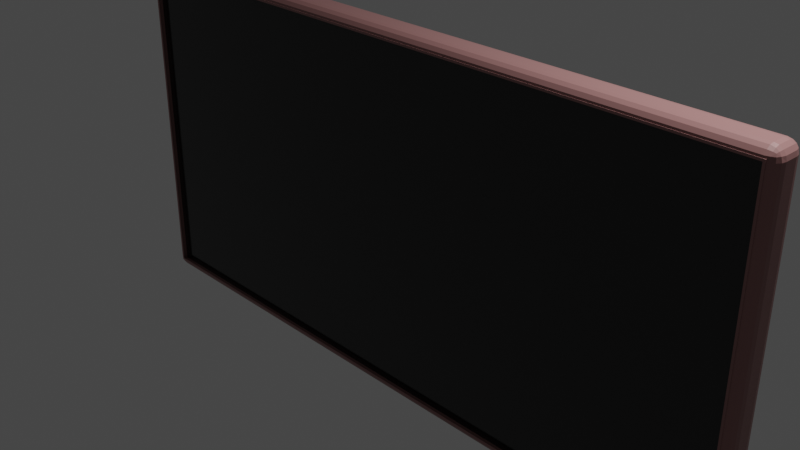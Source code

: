 # Source: monitor.blend  (saved by Blender 2.90.8; exported with 4.5.12 LTS)
import bpy
from mathutils import Matrix  # noqa: F401  (used for matrix-valued properties, if any)

bpy.ops.wm.read_factory_settings(use_empty=True)
scene = bpy.context.scene
scene.name = 'Scene'

# ---- collections
col_collection = bpy.data.collections.new('Collection'); scene.collection.children.link(col_collection)

# ---- materials (node trees are filled in below, after node groups)
mat_material = bpy.data.materials.new('Material')
mat_material.alpha_threshold = 0.0
mat_material.use_transparent_shadow = False
mat_material.line_color = (0.0, 0.0, 0.0, 1.0)
mat_material_001 = bpy.data.materials.new('Material.001')
mat_material_001.use_transparent_shadow = False

# ---- material node trees
mat_material.use_nodes = True; mat_material.node_tree.nodes.clear()
_N = mat_material.node_tree.nodes; _L = mat_material.node_tree.links
n0 = _N.new('ShaderNodeOutputMaterial'); n0.name = 'Material Output'; n0.location = (300, 300)
n1 = _N.new('ShaderNodeBsdfPrincipled'); n1.name = 'Principled BSDF'; n1.location = (10, 300)
n1.distribution = 'GGX'
n1.subsurface_method = 'BURLEY'
n1.inputs[0].default_value = (0.3108, 0.1523, 0.1467, 1.0)
n1.inputs[2].default_value = 0.4
n1.inputs[3].default_value = 1.45
n1.inputs[27].default_value = (0.0, 0.0, 0.0, 1.0)
n1.inputs[28].default_value = 1.0
_L.new(n1.outputs[0], n0.inputs[0])
n0.is_active_output = True
mat_material_001.use_nodes = True; mat_material_001.node_tree.nodes.clear()
_N = mat_material_001.node_tree.nodes; _L = mat_material_001.node_tree.links
n0 = _N.new('ShaderNodeBsdfPrincipled'); n0.name = 'Principled BSDF'; n0.location = (10, 300)
n0.distribution = 'GGX'
n0.subsurface_method = 'BURLEY'
n0.inputs[0].default_value = (0.01885, 0.01885, 0.01885, 1.0)
n0.inputs[1].default_value = 0.4348
n0.inputs[2].default_value = 0.1377
n0.inputs[3].default_value = 1.45
n0.inputs[13].default_value = 0.8527
n0.inputs[27].default_value = (0.0, 0.0, 0.0, 1.0)
n0.inputs[28].default_value = 1.0
n1 = _N.new('ShaderNodeOutputMaterial'); n1.name = 'Material Output'; n1.location = (300, 300)
_L.new(n0.outputs[0], n1.inputs[0])
n1.is_active_output = True

# ---- world
world_world = bpy.data.worlds.new('World'); scene.world = world_world
world_world.use_nodes = True; world_world.node_tree.nodes.clear()
_N = world_world.node_tree.nodes; _L = world_world.node_tree.links
n0 = _N.new('ShaderNodeOutputWorld'); n0.name = 'World Output'; n0.location = (300, 300)
n1 = _N.new('ShaderNodeBackground'); n1.name = 'Background'; n1.location = (10, 300)
n1.inputs[0].default_value = (0.05088, 0.05088, 0.05088, 1.0)
_L.new(n1.outputs[0], n0.inputs[0])
n0.is_active_output = True
world_world.color = (0.05088, 0.05088, 0.05088)
world_world.use_sun_shadow = False
world_world.sun_shadow_jitter_overblur = 0.0

# ---- cameras
cam_camera = bpy.data.cameras.new('Camera')
cam_camera.clip_end = 100.0
cam_camera.ortho_scale = 7.314

# ---- lights
light_light = bpy.data.lights.new('Light', 'POINT')
light_light.transmission_factor = 0.0
light_light.energy = 1000.0
light_light.shadow_soft_size = 0.1
light_light.shadow_maximum_resolution = 0.006
light_light.use_absolute_resolution = True

# ---- meshes
me_cube = bpy.data.meshes.new('Cube')
me_cube.from_pydata([(3.924, -0.1889, 1.923), (3.924, -0.1889, -1.923), (-3.924, -0.1889, 1.923), (-3.924, -0.1889, -1.923), (3.924, -0.02789, 1.923), (3.924, -0.02789, -1.923), (-3.924, -0.02789, 1.923), (-3.924, -0.02789, -1.923), (3.9, 0.1889, 1.899), (3.9, 0.07108, 2.016), (4.018, 0.07108, 1.899), (3.9, 0.1799, 1.944), (3.9, 0.1544, 1.982), (3.945, 0.1799, 1.899), (3.946, 0.1691, 1.945), (3.944, 0.1484, 1.976), (3.968, 0.1391, 1.967), (3.945, 0.07108, 2.008), (3.983, 0.07108, 1.982), (3.9, 0.1162, 2.008), (3.946, 0.1173, 1.997), (3.977, 0.1149, 1.976), (4.009, 0.1162, 1.899), (3.983, 0.1544, 1.899), (4.009, 0.07108, 1.944), (3.998, 0.1173, 1.945), (3.977, 0.1484, 1.943), (3.9, 0.07108, -2.016), (3.9, 0.1889, -1.899), (4.018, 0.07108, -1.899), (3.9, 0.1162, -2.008), (3.9, 0.1544, -1.982), (3.945, 0.07108, -2.008), (3.946, 0.1173, -1.997), (3.944, 0.1484, -1.976), (3.968, 0.1391, -1.967), (3.945, 0.1799, -1.899), (3.983, 0.1544, -1.899), (3.9, 0.1799, -1.944), (3.946, 0.1691, -1.945), (3.977, 0.1484, -1.943), (4.009, 0.07108, -1.944), (3.983, 0.07108, -1.982), (4.009, 0.1162, -1.899), (3.998, 0.1173, -1.945), (3.977, 0.1149, -1.976), (-3.9, 0.1889, 1.899), (-4.018, 0.07108, 1.899), (-3.9, 0.07108, 2.016), (-3.945, 0.1799, 1.899), (-3.983, 0.1544, 1.899), (-3.9, 0.1799, 1.944), (-3.946, 0.1691, 1.945), (-3.977, 0.1484, 1.943), (-3.968, 0.1391, 1.967), (-4.009, 0.07108, 1.944), (-3.983, 0.07108, 1.982), (-4.009, 0.1162, 1.899), (-3.998, 0.1173, 1.945), (-3.977, 0.1149, 1.976), (-3.9, 0.1162, 2.008), (-3.9, 0.1544, 1.982), (-3.945, 0.07108, 2.008), (-3.946, 0.1173, 1.997), (-3.944, 0.1484, 1.976), (-4.018, 0.07108, -1.899), (-3.9, 0.1889, -1.899), (-3.9, 0.07108, -2.016), (-4.009, 0.1162, -1.899), (-3.983, 0.1544, -1.899), (-4.009, 0.07108, -1.944), (-3.998, 0.1173, -1.945), (-3.977, 0.1484, -1.943), (-3.968, 0.1391, -1.967), (-3.9, 0.1799, -1.944), (-3.9, 0.1544, -1.982), (-3.945, 0.1799, -1.899), (-3.946, 0.1691, -1.945), (-3.944, 0.1484, -1.976), (-3.945, 0.07108, -2.008), (-3.983, 0.07108, -1.982), (-3.9, 0.1162, -2.008), (-3.946, 0.1173, -1.997), (-3.977, 0.1149, -1.976), (-3.9, -0.07108, -2.016), (-3.9, -0.1889, -1.899), (-4.018, -0.07108, -1.899), (-3.9, -0.1162, -2.008), (-3.9, -0.1544, -1.982), (-3.945, -0.07108, -2.008), (-3.946, -0.1173, -1.997), (-3.944, -0.1484, -1.976), (-3.968, -0.1391, -1.967), (-3.945, -0.1799, -1.899), (-3.983, -0.1544, -1.899), (-3.9, -0.1799, -1.944), (-3.946, -0.1691, -1.945), (-3.977, -0.1484, -1.943), (-4.009, -0.07108, -1.944), (-3.983, -0.07108, -1.982), (-4.009, -0.1162, -1.899), (-3.998, -0.1173, -1.945), (-3.977, -0.1149, -1.976), (-3.9, -0.1889, 1.899), (-3.9, -0.07108, 2.016), (-4.018, -0.07108, 1.899), (-3.9, -0.1799, 1.944), (-3.9, -0.1544, 1.982), (-3.945, -0.1799, 1.899), (-3.943, -0.1669, 1.942), (-3.942, -0.1494, 1.977), (-3.968, -0.1388, 1.966), (-3.945, -0.07108, 2.008), (-3.983, -0.07108, 1.982), (-3.9, -0.1162, 2.008), (-3.943, -0.1146, 1.994), (-3.978, -0.1135, 1.977), (-4.009, -0.1162, 1.899), (-3.983, -0.1544, 1.899), (-4.009, -0.07108, 1.944), (-3.996, -0.1146, 1.942), (-3.978, -0.1494, 1.941), (4.018, -0.07108, 1.899), (3.9, -0.07108, 2.016), (3.9, -0.1889, 1.899), (4.009, -0.07108, 1.944), (3.983, -0.07108, 1.982), (4.009, -0.1162, 1.899), (3.998, -0.1173, 1.945), (3.977, -0.1149, 1.976), (3.968, -0.1391, 1.967), (3.9, -0.1162, 2.008), (3.9, -0.1544, 1.982), (3.945, -0.07108, 2.008), (3.946, -0.1173, 1.997), (3.944, -0.1484, 1.976), (3.945, -0.1799, 1.899), (3.983, -0.1544, 1.899), (3.9, -0.1799, 1.944), (3.946, -0.1691, 1.945), (3.977, -0.1484, 1.943), (3.9, -0.1889, -1.899), (3.9, -0.07108, -2.016), (4.018, -0.07108, -1.899), (3.9, -0.1799, -1.944), (3.9, -0.1544, -1.982), (3.945, -0.1799, -1.899), (3.943, -0.1669, -1.942), (3.942, -0.1494, -1.977), (3.968, -0.1388, -1.966), (3.945, -0.07108, -2.008), (3.983, -0.07108, -1.982), (3.9, -0.1162, -2.008), (3.943, -0.1146, -1.994), (3.978, -0.1135, -1.977), (4.009, -0.1162, -1.899), (3.983, -0.1544, -1.899), (4.009, -0.07108, -1.944), (3.996, -0.1146, -1.942), (3.978, -0.1494, -1.941)], [], [(67, 27, 142, 84), (0, 2, 6, 4), (3, 2, 103, 85), (86, 105, 47, 65), (9, 48, 104, 123), (29, 10, 122, 143), (1, 3, 85, 141), (0, 1, 141, 124), (2, 0, 124, 103), (5, 4, 6, 7), (2, 3, 7, 6), (3, 1, 5, 7), (1, 0, 4, 5), (8, 11, 14, 13), (11, 12, 15, 14), (13, 14, 26, 23), (14, 15, 16, 26), (9, 17, 20, 19), (17, 18, 21, 20), (19, 20, 15, 12), (20, 21, 16, 15), (10, 22, 25, 24), (22, 23, 26, 25), (24, 25, 21, 18), (25, 26, 16, 21), (27, 30, 33, 32), (30, 31, 34, 33), (32, 33, 45, 42), (33, 34, 35, 45), (28, 36, 39, 38), (36, 37, 40, 39), (38, 39, 34, 31), (39, 40, 35, 34), (29, 41, 44, 43), (41, 42, 45, 44), (43, 44, 40, 37), (44, 45, 35, 40), (46, 49, 52, 51), (49, 50, 53, 52), (51, 52, 64, 61), (52, 53, 54, 64), (47, 55, 58, 57), (55, 56, 59, 58), (57, 58, 53, 50), (58, 59, 54, 53), (48, 60, 63, 62), (60, 61, 64, 63), (62, 63, 59, 56), (63, 64, 54, 59), (65, 68, 71, 70), (68, 69, 72, 71), (70, 71, 83, 80), (71, 72, 73, 83), (66, 74, 77, 76), (74, 75, 78, 77), (76, 77, 72, 69), (77, 78, 73, 72), (67, 79, 82, 81), (79, 80, 83, 82), (81, 82, 78, 75), (82, 83, 73, 78), (84, 87, 90, 89), (87, 88, 91, 90), (89, 90, 102, 99), (90, 91, 92, 102), (85, 93, 96, 95), (93, 94, 97, 96), (95, 96, 91, 88), (96, 97, 92, 91), (86, 98, 101, 100), (98, 99, 102, 101), (100, 101, 97, 94), (101, 102, 92, 97), (103, 106, 109, 108), (106, 107, 110, 109), (108, 109, 121, 118), (109, 110, 111, 121), (104, 112, 115, 114), (112, 113, 116, 115), (114, 115, 110, 107), (115, 116, 111, 110), (105, 117, 120, 119), (117, 118, 121, 120), (119, 120, 116, 113), (120, 121, 111, 116), (122, 125, 128, 127), (125, 126, 129, 128), (127, 128, 140, 137), (128, 129, 130, 140), (123, 131, 134, 133), (131, 132, 135, 134), (133, 134, 129, 126), (134, 135, 130, 129), (124, 136, 139, 138), (136, 137, 140, 139), (138, 139, 135, 132), (139, 140, 130, 135), (141, 144, 147, 146), (144, 145, 148, 147), (146, 147, 159, 156), (147, 148, 149, 159), (142, 150, 153, 152), (150, 151, 154, 153), (152, 153, 148, 145), (153, 154, 149, 148), (143, 155, 158, 157), (155, 156, 159, 158), (157, 158, 154, 151), (158, 159, 149, 154), (67, 84, 89, 79), (79, 89, 99, 80), (80, 99, 98, 70), (70, 98, 86, 65), (27, 67, 81, 30), (30, 81, 75, 31), (31, 75, 74, 38), (38, 74, 66, 28), (10, 29, 43, 22), (22, 43, 37, 23), (23, 37, 36, 13), (13, 36, 28, 8), (85, 103, 108, 93), (93, 108, 118, 94), (94, 118, 117, 100), (100, 117, 105, 86), (124, 141, 146, 136), (136, 146, 156, 137), (137, 156, 155, 127), (127, 155, 143, 122), (46, 66, 76, 49), (49, 76, 69, 50), (50, 69, 68, 57), (57, 68, 65, 47), (123, 104, 114, 131), (131, 114, 107, 132), (132, 107, 106, 138), (138, 106, 103, 124), (9, 123, 133, 17), (17, 133, 126, 18), (18, 126, 125, 24), (24, 125, 122, 10), (84, 142, 152, 87), (87, 152, 145, 88), (88, 145, 144, 95), (95, 144, 141, 85), (104, 48, 62, 112), (112, 62, 56, 113), (113, 56, 55, 119), (119, 55, 47, 105), (48, 9, 19, 60), (60, 19, 12, 61), (61, 12, 11, 51), (51, 11, 8, 46), (142, 27, 32, 150), (150, 32, 42, 151), (151, 42, 41, 157), (157, 41, 29, 143), (66, 46, 8, 28)])
_uv = me_cube.uv_layers.new(name='UVMap')
_uv.uv.foreach_set('vector', [0.1287, 0.578, 0.3713, 0.578, 0.3713, 0.672, 0.1287, 0.672, 0.6192, 0.7529, 0.6192, 0.9971, 0.6192, 0.9971, 0.6192, 0.7529, 0.3808, 0.9971, 0.6192, 0.9971, 0.6177, 0.9963, 0.3823, 0.9963, 0.3823, 0.07795, 0.6177, 0.07795, 0.6177, 0.172, 0.3823, 0.172, 0.6287, 0.578, 0.8713, 0.578, 0.8713, 0.672, 0.6287, 0.672, 0.3823, 0.578, 0.6177, 0.578, 0.6177, 0.672, 0.3823, 0.672, 0.3808, 0.7529, 0.3808, 0.9971, 0.3823, 0.9963, 0.3823, 0.7537, 0.6192, 0.7529, 0.3808, 0.7529, 0.3823, 0.7537, 0.6177, 0.7537, 0.6192, 0.9971, 0.6192, 0.7529, 0.6177, 0.7537, 0.6177, 0.9963, 0.3808, 0.7529, 0.6192, 0.7529, 0.6192, 0.9971, 0.3808, 0.9971, 0.6192, 0.9971, 0.3808, 0.9971, 0.3808, 0.9971, 0.6192, 0.9971, 0.3808, 0.9971, 0.3808, 0.7529, 0.3808, 0.7529, 0.3808, 0.9971, 0.3808, 0.7529, 0.6192, 0.7529, 0.6192, 0.7529, 0.3808, 0.7529, 0.6177, 0.4963, 0.6205, 0.4963, 0.6206, 0.4978, 0.6177, 0.4977, 0.6205, 0.4963, 0.625, 0.4963, 0.625, 0.4977, 0.6206, 0.4978, 0.6177, 0.4977, 0.6206, 0.4978, 0.6204, 0.5, 0.6177, 0.5, 0.6206, 0.4978, 0.625, 0.4977, 0.624, 0.5105, 0.6204, 0.5, 0.6287, 0.578, 0.6273, 0.578, 0.6272, 0.5474, 0.6287, 0.5481, 0.6273, 0.578, 0.625, 0.578, 0.625, 0.5489, 0.6272, 0.5474, 0.6287, 0.5481, 0.6272, 0.5474, 0.6273, 0.5, 0.6287, 0.5, 0.6272, 0.5474, 0.625, 0.5489, 0.624, 0.5105, 0.6273, 0.5, 0.6177, 0.578, 0.6177, 0.5481, 0.6206, 0.5474, 0.6205, 0.578, 0.6177, 0.5481, 0.6177, 0.5, 0.6204, 0.5, 0.6206, 0.5474, 0.6205, 0.578, 0.6206, 0.5474, 0.625, 0.5489, 0.625, 0.578, 0.6206, 0.5474, 0.6204, 0.5, 0.624, 0.5105, 0.625, 0.5489, 0.3713, 0.578, 0.3713, 0.5481, 0.3728, 0.5474, 0.3727, 0.578, 0.3713, 0.5481, 0.3713, 0.5, 0.3727, 0.5, 0.3728, 0.5474, 0.3727, 0.578, 0.3728, 0.5474, 0.375, 0.5489, 0.375, 0.578, 0.3728, 0.5474, 0.3727, 0.5, 0.3755, 0.511, 0.375, 0.5489, 0.3823, 0.4963, 0.3823, 0.4977, 0.3794, 0.4978, 0.3795, 0.4963, 0.3823, 0.4977, 0.3823, 0.5, 0.3796, 0.5, 0.3794, 0.4978, 0.3795, 0.4963, 0.3794, 0.4978, 0.375, 0.4977, 0.375, 0.4963, 0.3794, 0.4978, 0.3796, 0.5, 0.3755, 0.511, 0.375, 0.4977, 0.3823, 0.578, 0.3795, 0.578, 0.3794, 0.5474, 0.3823, 0.5481, 0.3795, 0.578, 0.375, 0.578, 0.375, 0.5489, 0.3794, 0.5474, 0.3823, 0.5481, 0.3794, 0.5474, 0.3796, 0.5, 0.3823, 0.5, 0.3794, 0.5474, 0.375, 0.5489, 0.3755, 0.511, 0.3796, 0.5, 0.6177, 0.2537, 0.6177, 0.2523, 0.6206, 0.2522, 0.6205, 0.2537, 0.6177, 0.2523, 0.6177, 0.25, 0.6204, 0.25, 0.6206, 0.2522, 0.6205, 0.2537, 0.6206, 0.2522, 0.625, 0.2523, 0.625, 0.2537, 0.6206, 0.2522, 0.6204, 0.25, 0.6219, 0.25, 0.625, 0.2523, 0.6177, 0.172, 0.6205, 0.172, 0.6206, 0.2026, 0.6177, 0.2019, 0.6205, 0.172, 0.625, 0.172, 0.625, 0.2011, 0.6206, 0.2026, 0.6177, 0.2019, 0.6206, 0.2026, 0.6204, 0.25, 0.6177, 0.25, 0.6206, 0.2026, 0.625, 0.2011, 0.625, 0.2171, 0.6204, 0.25, 0.8713, 0.578, 0.8713, 0.5481, 0.8728, 0.5474, 0.8727, 0.578, 0.8713, 0.5481, 0.8713, 0.5, 0.8727, 0.5, 0.8728, 0.5474, 0.8727, 0.578, 0.8728, 0.5474, 0.875, 0.5489, 0.875, 0.578, 0.8728, 0.5474, 0.8727, 0.5, 0.8735, 0.5, 0.875, 0.5489, 0.3823, 0.172, 0.3823, 0.2019, 0.3794, 0.2026, 0.3795, 0.172, 0.3823, 0.2019, 0.3823, 0.25, 0.3796, 0.25, 0.3794, 0.2026, 0.3795, 0.172, 0.3794, 0.2026, 0.375, 0.2011, 0.375, 0.172, 0.3794, 0.2026, 0.3796, 0.25, 0.3781, 0.25, 0.375, 0.2011, 0.3823, 0.2537, 0.3795, 0.2537, 0.3794, 0.2522, 0.3823, 0.2523, 0.3795, 0.2537, 0.375, 0.2537, 0.375, 0.2523, 0.3794, 0.2522, 0.3823, 0.2523, 0.3794, 0.2522, 0.3796, 0.25, 0.3823, 0.25, 0.3794, 0.2522, 0.375, 0.2523, 0.375, 0.2515, 0.3796, 0.25, 0.1287, 0.578, 0.1273, 0.578, 0.1272, 0.5474, 0.1287, 0.5481, 0.1273, 0.578, 0.125, 0.578, 0.125, 0.5489, 0.1272, 0.5474, 0.1287, 0.5481, 0.1272, 0.5474, 0.1273, 0.5, 0.1287, 0.5, 0.1272, 0.5474, 0.125, 0.5489, 0.125, 0.5329, 0.1273, 0.5, 0.1287, 0.672, 0.1287, 0.7019, 0.1272, 0.7026, 0.1273, 0.672, 0.1287, 0.7019, 0.1287, 0.75, 0.1273, 0.75, 0.1272, 0.7026, 0.1273, 0.672, 0.1272, 0.7026, 0.125, 0.7011, 0.125, 0.672, 0.1272, 0.7026, 0.1273, 0.75, 0.1265, 0.75, 0.125, 0.7011, 0.3823, 0.9963, 0.3823, 0.9977, 0.3794, 0.9978, 0.3795, 0.9963, 0.3823, 0.9977, 0.3823, 1.0, 0.3796, 1.0, 0.3794, 0.9978, 0.3795, 0.9963, 0.3794, 0.9978, 0.375, 0.9977, 0.375, 0.9963, 0.3794, 0.9978, 0.3796, 1.0, 0.3781, 1.0, 0.375, 0.9977, 0.3823, 0.07795, 0.3795, 0.07795, 0.3794, 0.04737, 0.3823, 0.04812, 0.3795, 0.07795, 0.375, 0.07795, 0.375, 0.04892, 0.3794, 0.04737, 0.3823, 0.04812, 0.3794, 0.04737, 0.3796, 0.0, 0.3823, 0.0, 0.3794, 0.04737, 0.375, 0.04892, 0.375, 0.03295, 0.3796, 0.0, 0.6177, 0.9963, 0.6205, 0.9963, 0.6204, 0.9977, 0.6177, 0.9977, 0.6205, 0.9963, 0.625, 0.9963, 0.625, 0.9977, 0.6204, 0.9977, 0.6177, 0.9977, 0.6204, 0.9977, 0.6203, 1.0, 0.6177, 1.0, 0.6204, 0.9977, 0.625, 0.9977, 0.625, 0.9984, 0.6203, 1.0, 0.8713, 0.672, 0.8727, 0.672, 0.8727, 0.7008, 0.8713, 0.7019, 0.8727, 0.672, 0.875, 0.672, 0.875, 0.7001, 0.8727, 0.7008, 0.8713, 0.7019, 0.8727, 0.7008, 0.8727, 0.75, 0.8713, 0.75, 0.8727, 0.7008, 0.875, 0.7001, 0.875, 0.7169, 0.8727, 0.75, 0.6177, 0.07795, 0.6177, 0.04812, 0.6204, 0.04917, 0.6205, 0.07795, 0.6177, 0.04812, 0.6177, 0.0, 0.6203, 0.0, 0.6204, 0.04917, 0.6205, 0.07795, 0.6204, 0.04917, 0.625, 0.04991, 0.625, 0.07795, 0.6204, 0.04917, 0.6203, 0.0, 0.6219, 0.0, 0.625, 0.04991, 0.6177, 0.672, 0.6205, 0.672, 0.6206, 0.7026, 0.6177, 0.7019, 0.6205, 0.672, 0.625, 0.672, 0.625, 0.7011, 0.6206, 0.7026, 0.6177, 0.7019, 0.6206, 0.7026, 0.6204, 0.75, 0.6177, 0.75, 0.6206, 0.7026, 0.625, 0.7011, 0.6245, 0.739, 0.6204, 0.75, 0.6287, 0.672, 0.6287, 0.7019, 0.6272, 0.7026, 0.6273, 0.672, 0.6287, 0.7019, 0.6287, 0.75, 0.6273, 0.75, 0.6272, 0.7026, 0.6273, 0.672, 0.6272, 0.7026, 0.625, 0.7011, 0.625, 0.672, 0.6272, 0.7026, 0.6273, 0.75, 0.6245, 0.739, 0.625, 0.7011, 0.6177, 0.7537, 0.6177, 0.7523, 0.6206, 0.7522, 0.6205, 0.7537, 0.6177, 0.7523, 0.6177, 0.75, 0.6204, 0.75, 0.6206, 0.7522, 0.6205, 0.7537, 0.6206, 0.7522, 0.625, 0.7523, 0.625, 0.7537, 0.6206, 0.7522, 0.6204, 0.75, 0.6245, 0.739, 0.625, 0.7523, 0.3823, 0.7537, 0.3795, 0.7537, 0.3796, 0.7523, 0.3823, 0.7523, 0.3795, 0.7537, 0.375, 0.7537, 0.375, 0.7523, 0.3796, 0.7523, 0.3823, 0.7523, 0.3796, 0.7523, 0.3797, 0.75, 0.3823, 0.75, 0.3796, 0.7523, 0.375, 0.7523, 0.376, 0.7395, 0.3797, 0.75, 0.3713, 0.672, 0.3727, 0.672, 0.3727, 0.7008, 0.3713, 0.7019, 0.3727, 0.672, 0.375, 0.672, 0.375, 0.7001, 0.3727, 0.7008, 0.3713, 0.7019, 0.3727, 0.7008, 0.3727, 0.75, 0.3713, 0.75, 0.3727, 0.7008, 0.375, 0.7001, 0.376, 0.7395, 0.3727, 0.75, 0.3823, 0.672, 0.3823, 0.7019, 0.3796, 0.7008, 0.3795, 0.672, 0.3823, 0.7019, 0.3823, 0.75, 0.3797, 0.75, 0.3796, 0.7008, 0.3795, 0.672, 0.3796, 0.7008, 0.375, 0.7001, 0.375, 0.672, 0.3796, 0.7008, 0.3797, 0.75, 0.376, 0.7395, 0.375, 0.7001, 0.1287, 0.578, 0.1287, 0.672, 0.1273, 0.672, 0.1273, 0.578, 0.1273, 0.578, 0.1273, 0.672, 0.125, 0.672, 0.125, 0.578, 0.375, 0.172, 0.375, 0.07795, 0.3795, 0.07795, 0.3795, 0.172, 0.3795, 0.172, 0.3795, 0.07795, 0.3823, 0.07795, 0.3823, 0.172, 0.3713, 0.578, 0.1287, 0.578, 0.1287, 0.5481, 0.3713, 0.5481, 0.3713, 0.5481, 0.1287, 0.5481, 0.1287, 0.5, 0.3713, 0.5, 0.375, 0.4963, 0.375, 0.2537, 0.3795, 0.2537, 0.3795, 0.4963, 0.3795, 0.4963, 0.3795, 0.2537, 0.3823, 0.2537, 0.3823, 0.4963, 0.6177, 0.578, 0.3823, 0.578, 0.3823, 0.5481, 0.6177, 0.5481, 0.6177, 0.5481, 0.3823, 0.5481, 0.3823, 0.5, 0.6177, 0.5, 0.6177, 0.5, 0.3823, 0.5, 0.3823, 0.4977, 0.6177, 0.4977, 0.6177, 0.4977, 0.3823, 0.4977, 0.3823, 0.4963, 0.6177, 0.4963, 0.3823, 0.9963, 0.6177, 0.9963, 0.6177, 0.9977, 0.3823, 0.9977, 0.3823, 0.9977, 0.6177, 0.9977, 0.6177, 1.0, 0.3823, 1.0, 0.3823, 0.0, 0.6177, 0.0, 0.6177, 0.04812, 0.3823, 0.04812, 0.3823, 0.04812, 0.6177, 0.04812, 0.6177, 0.07795, 0.3823, 0.07795, 0.6177, 0.7537, 0.3823, 0.7537, 0.3823, 0.7523, 0.6177, 0.7523, 0.6177, 0.7523, 0.3823, 0.7523, 0.3823, 0.75, 0.6177, 0.75, 0.6177, 0.75, 0.3823, 0.75, 0.3823, 0.7019, 0.6177, 0.7019, 0.6177, 0.7019, 0.3823, 0.7019, 0.3823, 0.672, 0.6177, 0.672, 0.6177, 0.2537, 0.3823, 0.2537, 0.3823, 0.2523, 0.6177, 0.2523, 0.6177, 0.2523, 0.3823, 0.2523, 0.3823, 0.25, 0.6177, 0.25, 0.6177, 0.25, 0.3823, 0.25, 0.3823, 0.2019, 0.6177, 0.2019, 0.6177, 0.2019, 0.3823, 0.2019, 0.3823, 0.172, 0.6177, 0.172, 0.6287, 0.672, 0.8713, 0.672, 0.8713, 0.7019, 0.6287, 0.7019, 0.6287, 0.7019, 0.8713, 0.7019, 0.8713, 0.75, 0.6287, 0.75, 0.625, 0.7537, 0.625, 0.9963, 0.6205, 0.9963, 0.6205, 0.7537, 0.6205, 0.7537, 0.6205, 0.9963, 0.6177, 0.9963, 0.6177, 0.7537, 0.6287, 0.578, 0.6287, 0.672, 0.6273, 0.672, 0.6273, 0.578, 0.6273, 0.578, 0.6273, 0.672, 0.625, 0.672, 0.625, 0.578, 0.625, 0.578, 0.625, 0.672, 0.6205, 0.672, 0.6205, 0.578, 0.6205, 0.578, 0.6205, 0.672, 0.6177, 0.672, 0.6177, 0.578, 0.1287, 0.672, 0.3713, 0.672, 0.3713, 0.7019, 0.1287, 0.7019, 0.1287, 0.7019, 0.3713, 0.7019, 0.3713, 0.75, 0.1287, 0.75, 0.375, 0.9963, 0.375, 0.7537, 0.3795, 0.7537, 0.3795, 0.9963, 0.3795, 0.9963, 0.3795, 0.7537, 0.3823, 0.7537, 0.3823, 0.9963, 0.8713, 0.672, 0.8713, 0.578, 0.8727, 0.578, 0.8727, 0.672, 0.8727, 0.672, 0.8727, 0.578, 0.875, 0.578, 0.875, 0.672, 0.625, 0.07795, 0.625, 0.172, 0.6205, 0.172, 0.6205, 0.07795, 0.6205, 0.07795, 0.6205, 0.172, 0.6177, 0.172, 0.6177, 0.07795, 0.8713, 0.578, 0.6287, 0.578, 0.6287, 0.5481, 0.8713, 0.5481, 0.8713, 0.5481, 0.6287, 0.5481, 0.6287, 0.5, 0.8713, 0.5, 0.625, 0.2537, 0.625, 0.4963, 0.6205, 0.4963, 0.6205, 0.2537, 0.6205, 0.2537, 0.6205, 0.4963, 0.6177, 0.4963, 0.6177, 0.2537, 0.3713, 0.672, 0.3713, 0.578, 0.3727, 0.578, 0.3727, 0.672, 0.3727, 0.672, 0.3727, 0.578, 0.375, 0.578, 0.375, 0.672, 0.375, 0.672, 0.375, 0.578, 0.3795, 0.578, 0.3795, 0.672, 0.3795, 0.672, 0.3795, 0.578, 0.3823, 0.578, 0.3823, 0.672, 0.3823, 0.2537, 0.6177, 0.2537, 0.6177, 0.4963, 0.3823, 0.4963])
me_cube.materials.append(mat_material)
me_cube.use_remesh_preserve_volume = False
me_cube.use_remesh_preserve_attributes = False
me_cube.use_mirror_vertex_groups = False
me_cube.update()
me_plane = bpy.data.meshes.new('Plane')
me_plane.from_pydata([(-1.0, -1.0, 0.0), (1.0, -1.0, 0.0), (-1.0, 1.0, 0.0), (1.0, 1.0, 0.0)], [], [(0, 1, 3, 2)])
_uv = me_plane.uv_layers.new(name='UVMap')
_uv.uv.foreach_set('vector', [0.0, 0.0, 1.0, 0.0, 1.0, 1.0, 0.0, 1.0])
me_plane.materials.append(mat_material_001)
me_plane.use_remesh_fix_poles = True
me_plane.use_remesh_preserve_attributes = False
me_plane.use_mirror_vertex_groups = False
me_plane.update()

# ---- objects
ob_cube = bpy.data.objects.new('Cube', me_cube)
ob_light = bpy.data.objects.new('Light', light_light)
ob_camera = bpy.data.objects.new('Camera', cam_camera)
ob_plane = bpy.data.objects.new('Plane', me_plane)

# ---- transforms, parenting, visibility, modifiers, constraints
ob_cube.location = (0.0, 0.0, 0.0)
ob_cube.lock_rotations_4d = False
ob_cube.empty_display_type = 'ARROWS'
ob_cube.lineart.crease_threshold = 0.0
ob_light.location = (4.076, 1.005, 5.904)
ob_light.rotation_euler = (0.6503, 0.05522, 1.866)
ob_light.lock_rotations_4d = False
ob_light.empty_display_type = 'ARROWS'
ob_light.color = (0.0, 0.0, 0.0, 0.0)
ob_light.lineart.crease_threshold = 0.0
ob_camera.location = (7.359, -6.926, 4.958)
ob_camera.rotation_euler = (1.109, 0.0, 0.8149)
ob_camera.lock_rotations_4d = False
ob_camera.empty_display_type = 'ARROWS'
ob_camera.color = (0.0, 0.0, 0.0, 0.0)
ob_camera.display_type = 'WIRE'
ob_camera.lineart.crease_threshold = 0.0
ob_plane.location = (0.0, -0.1271, 0.0)
ob_plane.rotation_euler = (1.571, 0.0, 0.0)
ob_plane.scale = (3.934, 1.963, 1.963)
ob_plane.lineart.crease_threshold = 0.0

# ---- collection membership
col_collection.objects.link(ob_cube)
col_collection.objects.link(ob_light)
col_collection.objects.link(ob_camera)
col_collection.objects.link(ob_plane)

# ---- scene / render settings (as saved in the file)
scene.camera = ob_camera
scene.frame_start = 1; scene.frame_end = 250; scene.frame_set(1)
scene.render.engine = 'BLENDER_EEVEE_NEXT'
scene.cycles.use_denoising = False
scene.cycles.samples = 128
scene.cycles.sampling_pattern = 'TABULATED_SOBOL'
scene.cycles.use_adaptive_sampling = False
scene.cycles.use_light_tree = False
scene.view_settings.view_transform = 'Filmic'
bpy.context.view_layer.update()
